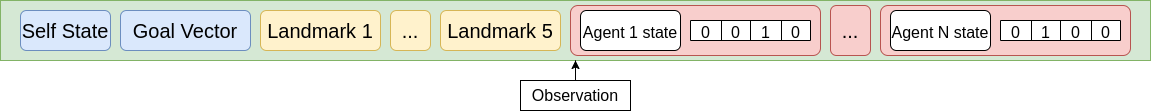

The diagram above was exported from draw.io. Its source (the exported page's mxGraphModel, read from the mxfile embedded in the PNG):
<mxGraphModel dx="1550" dy="872" grid="1" gridSize="10" guides="1" tooltips="1" connect="1" arrows="1" fold="1" page="1" pageScale="1" pageWidth="850" pageHeight="1100" math="0" shadow="0">
  <root>
    <mxCell id="0" />
    <mxCell id="1" parent="0" />
    <mxCell id="etKKdJHRbLooSq30tQqW-1" value="" style="rounded=0;whiteSpace=wrap;html=1;fillColor=#d5e8d4;strokeColor=#82b366;" vertex="1" parent="1">
      <mxGeometry x="30" y="610" width="1150" height="60" as="geometry" />
    </mxCell>
    <mxCell id="etKKdJHRbLooSq30tQqW-2" value="Self State" style="rounded=1;whiteSpace=wrap;html=1;fontSize=20;fillColor=#dae8fc;strokeColor=#6c8ebf;" vertex="1" parent="1">
      <mxGeometry x="50" y="620" width="90" height="40" as="geometry" />
    </mxCell>
    <mxCell id="etKKdJHRbLooSq30tQqW-3" value="Goal Vector" style="rounded=1;whiteSpace=wrap;html=1;fontSize=20;fillColor=#dae8fc;strokeColor=#6c8ebf;" vertex="1" parent="1">
      <mxGeometry x="150" y="620" width="130" height="40" as="geometry" />
    </mxCell>
    <mxCell id="etKKdJHRbLooSq30tQqW-4" value="Landmark 1" style="rounded=1;whiteSpace=wrap;html=1;fontSize=20;fillColor=#fff2cc;strokeColor=#d6b656;" vertex="1" parent="1">
      <mxGeometry x="290" y="620" width="120" height="40" as="geometry" />
    </mxCell>
    <mxCell id="etKKdJHRbLooSq30tQqW-5" value="..." style="rounded=1;whiteSpace=wrap;html=1;fontSize=20;fillColor=#fff2cc;strokeColor=#d6b656;" vertex="1" parent="1">
      <mxGeometry x="420" y="620" width="40" height="40" as="geometry" />
    </mxCell>
    <mxCell id="etKKdJHRbLooSq30tQqW-6" value="Landmark 5" style="rounded=1;whiteSpace=wrap;html=1;fontSize=20;fillColor=#fff2cc;strokeColor=#d6b656;" vertex="1" parent="1">
      <mxGeometry x="470" y="620" width="120" height="40" as="geometry" />
    </mxCell>
    <mxCell id="etKKdJHRbLooSq30tQqW-9" value="" style="rounded=1;whiteSpace=wrap;html=1;fontSize=20;fillColor=#f8cecc;strokeColor=#b85450;" vertex="1" parent="1">
      <mxGeometry x="910" y="615" width="250" height="50" as="geometry" />
    </mxCell>
    <mxCell id="etKKdJHRbLooSq30tQqW-7" value="&lt;font style=&quot;font-size: 16px&quot;&gt;Agent N state&lt;/font&gt;" style="rounded=1;whiteSpace=wrap;html=1;fontSize=20;" vertex="1" parent="1">
      <mxGeometry x="920" y="620" width="100" height="40" as="geometry" />
    </mxCell>
    <mxCell id="etKKdJHRbLooSq30tQqW-51" value="" style="shape=table;startSize=0;container=1;collapsible=0;childLayout=tableLayout;fontSize=16;" vertex="1" parent="1">
      <mxGeometry x="1030" y="630" width="120" height="20" as="geometry" />
    </mxCell>
    <mxCell id="etKKdJHRbLooSq30tQqW-52" value="" style="shape=tableRow;horizontal=0;startSize=0;swimlaneHead=0;swimlaneBody=0;top=0;left=0;bottom=0;right=0;collapsible=0;dropTarget=0;fillColor=none;points=[[0,0.5],[1,0.5]];portConstraint=eastwest;fontSize=16;" vertex="1" parent="etKKdJHRbLooSq30tQqW-51">
      <mxGeometry width="120" height="20" as="geometry" />
    </mxCell>
    <mxCell id="etKKdJHRbLooSq30tQqW-53" value="0" style="shape=partialRectangle;html=1;whiteSpace=wrap;connectable=0;overflow=hidden;fillColor=none;top=0;left=0;bottom=0;right=0;pointerEvents=1;fontSize=16;" vertex="1" parent="etKKdJHRbLooSq30tQqW-52">
      <mxGeometry width="31" height="20" as="geometry">
        <mxRectangle width="31" height="20" as="alternateBounds" />
      </mxGeometry>
    </mxCell>
    <mxCell id="etKKdJHRbLooSq30tQqW-54" value="1" style="shape=partialRectangle;html=1;whiteSpace=wrap;connectable=0;overflow=hidden;fillColor=none;top=0;left=0;bottom=0;right=0;pointerEvents=1;fontSize=16;" vertex="1" parent="etKKdJHRbLooSq30tQqW-52">
      <mxGeometry x="31" width="29" height="20" as="geometry">
        <mxRectangle width="29" height="20" as="alternateBounds" />
      </mxGeometry>
    </mxCell>
    <mxCell id="etKKdJHRbLooSq30tQqW-55" value="0" style="shape=partialRectangle;html=1;whiteSpace=wrap;connectable=0;overflow=hidden;fillColor=none;top=0;left=0;bottom=0;right=0;pointerEvents=1;fontSize=16;" vertex="1" parent="etKKdJHRbLooSq30tQqW-52">
      <mxGeometry x="60" width="31" height="20" as="geometry">
        <mxRectangle width="31" height="20" as="alternateBounds" />
      </mxGeometry>
    </mxCell>
    <mxCell id="etKKdJHRbLooSq30tQqW-56" value="0" style="shape=partialRectangle;html=1;whiteSpace=wrap;connectable=0;overflow=hidden;fillColor=none;top=0;left=0;bottom=0;right=0;pointerEvents=1;fontSize=16;" vertex="1" parent="etKKdJHRbLooSq30tQqW-52">
      <mxGeometry x="91" width="29" height="20" as="geometry">
        <mxRectangle width="29" height="20" as="alternateBounds" />
      </mxGeometry>
    </mxCell>
    <mxCell id="etKKdJHRbLooSq30tQqW-57" value="" style="rounded=1;whiteSpace=wrap;html=1;fontSize=20;fillColor=#f8cecc;strokeColor=#b85450;" vertex="1" parent="1">
      <mxGeometry x="600" y="615" width="250" height="50" as="geometry" />
    </mxCell>
    <mxCell id="etKKdJHRbLooSq30tQqW-58" value="&lt;font style=&quot;font-size: 16px&quot;&gt;Agent 1 state&lt;/font&gt;" style="rounded=1;whiteSpace=wrap;html=1;fontSize=20;" vertex="1" parent="1">
      <mxGeometry x="610" y="620" width="100" height="40" as="geometry" />
    </mxCell>
    <mxCell id="etKKdJHRbLooSq30tQqW-59" value="" style="shape=table;startSize=0;container=1;collapsible=0;childLayout=tableLayout;fontSize=16;" vertex="1" parent="1">
      <mxGeometry x="720" y="630" width="120" height="20" as="geometry" />
    </mxCell>
    <mxCell id="etKKdJHRbLooSq30tQqW-60" value="" style="shape=tableRow;horizontal=0;startSize=0;swimlaneHead=0;swimlaneBody=0;top=0;left=0;bottom=0;right=0;collapsible=0;dropTarget=0;fillColor=none;points=[[0,0.5],[1,0.5]];portConstraint=eastwest;fontSize=16;" vertex="1" parent="etKKdJHRbLooSq30tQqW-59">
      <mxGeometry width="120" height="20" as="geometry" />
    </mxCell>
    <mxCell id="etKKdJHRbLooSq30tQqW-61" value="0" style="shape=partialRectangle;html=1;whiteSpace=wrap;connectable=0;overflow=hidden;fillColor=none;top=0;left=0;bottom=0;right=0;pointerEvents=1;fontSize=16;" vertex="1" parent="etKKdJHRbLooSq30tQqW-60">
      <mxGeometry width="31" height="20" as="geometry">
        <mxRectangle width="31" height="20" as="alternateBounds" />
      </mxGeometry>
    </mxCell>
    <mxCell id="etKKdJHRbLooSq30tQqW-62" value="0" style="shape=partialRectangle;html=1;whiteSpace=wrap;connectable=0;overflow=hidden;fillColor=none;top=0;left=0;bottom=0;right=0;pointerEvents=1;fontSize=16;" vertex="1" parent="etKKdJHRbLooSq30tQqW-60">
      <mxGeometry x="31" width="29" height="20" as="geometry">
        <mxRectangle width="29" height="20" as="alternateBounds" />
      </mxGeometry>
    </mxCell>
    <mxCell id="etKKdJHRbLooSq30tQqW-63" value="1" style="shape=partialRectangle;html=1;whiteSpace=wrap;connectable=0;overflow=hidden;fillColor=none;top=0;left=0;bottom=0;right=0;pointerEvents=1;fontSize=16;" vertex="1" parent="etKKdJHRbLooSq30tQqW-60">
      <mxGeometry x="60" width="31" height="20" as="geometry">
        <mxRectangle width="31" height="20" as="alternateBounds" />
      </mxGeometry>
    </mxCell>
    <mxCell id="etKKdJHRbLooSq30tQqW-64" value="0" style="shape=partialRectangle;html=1;whiteSpace=wrap;connectable=0;overflow=hidden;fillColor=none;top=0;left=0;bottom=0;right=0;pointerEvents=1;fontSize=16;" vertex="1" parent="etKKdJHRbLooSq30tQqW-60">
      <mxGeometry x="91" width="29" height="20" as="geometry">
        <mxRectangle width="29" height="20" as="alternateBounds" />
      </mxGeometry>
    </mxCell>
    <mxCell id="etKKdJHRbLooSq30tQqW-65" value="..." style="rounded=1;whiteSpace=wrap;html=1;fontSize=20;fillColor=#f8cecc;strokeColor=#b85450;" vertex="1" parent="1">
      <mxGeometry x="860" y="615" width="40" height="50" as="geometry" />
    </mxCell>
    <mxCell id="etKKdJHRbLooSq30tQqW-67" style="edgeStyle=orthogonalEdgeStyle;rounded=0;orthogonalLoop=1;jettySize=auto;html=1;exitX=0.5;exitY=0;exitDx=0;exitDy=0;fontSize=16;" edge="1" parent="1" source="etKKdJHRbLooSq30tQqW-66" target="etKKdJHRbLooSq30tQqW-1">
      <mxGeometry relative="1" as="geometry" />
    </mxCell>
    <mxCell id="etKKdJHRbLooSq30tQqW-66" value="Observation" style="rounded=0;whiteSpace=wrap;html=1;fontSize=16;" vertex="1" parent="1">
      <mxGeometry x="550" y="690" width="110" height="30" as="geometry" />
    </mxCell>
  </root>
</mxGraphModel>